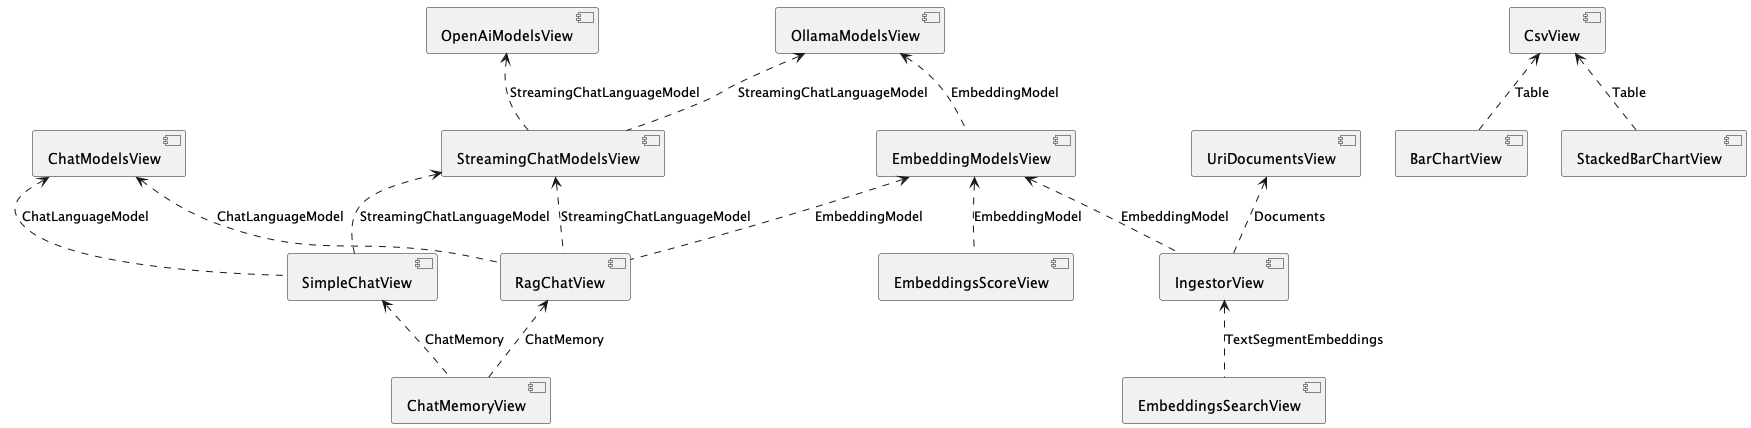

The diagram above was rendered by PlantUML. Its source (embedded in the PNG):
@startuml view-dependencies

component OllamaModelsView
component OpenAiModelsView

component ChatModelsView
component StreamingChatModelsView

component SimpleChatView
component RagChatView

component ChatMemoryView

component CsvView
component BarChartView
component StackedBarChartView

OllamaModelsView <.. StreamingChatModelsView : StreamingChatLanguageModel
OpenAiModelsView <.. StreamingChatModelsView : StreamingChatLanguageModel

ChatModelsView <.. SimpleChatView : ChatLanguageModel
StreamingChatModelsView <.. SimpleChatView : StreamingChatLanguageModel

ChatModelsView <.. RagChatView : ChatLanguageModel
StreamingChatModelsView <.. RagChatView : StreamingChatLanguageModel

SimpleChatView <.. ChatMemoryView : ChatMemory
RagChatView <.. ChatMemoryView : ChatMemory

component EmbeddingModelsView
component EmbeddingsScoreView
component EmbeddingsSearchView

OllamaModelsView <.. EmbeddingModelsView : EmbeddingModel
EmbeddingModelsView <.. EmbeddingsScoreView : EmbeddingModel

EmbeddingModelsView <.. RagChatView : EmbeddingModel

component UriDocumentsView
component IngestorView

EmbeddingModelsView <.. IngestorView : EmbeddingModel
UriDocumentsView <.. IngestorView : Documents

IngestorView <.. EmbeddingsSearchView : TextSegmentEmbeddings

CsvView <.. BarChartView : Table
CsvView <.. StackedBarChartView : Table

@enduml